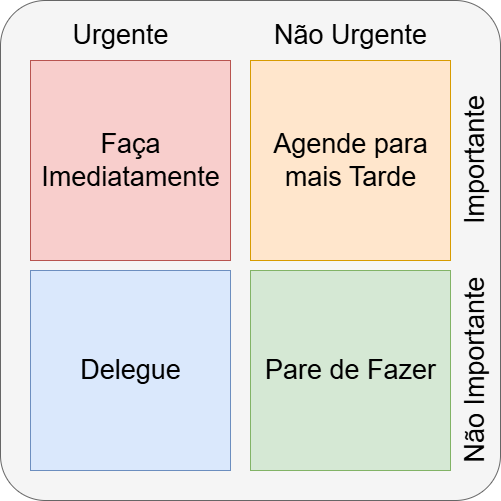

The diagram above was exported from draw.io. Its source (the exported page's mxGraphModel, read from the mxfile embedded in the PNG):
<mxGraphModel dx="744" dy="739" grid="1" gridSize="10" guides="1" tooltips="1" connect="1" arrows="1" fold="1" page="1" pageScale="1" pageWidth="827" pageHeight="1169" math="0" shadow="0">
  <root>
    <mxCell id="0" />
    <mxCell id="1" parent="0" />
    <mxCell id="X0Eqf6r9EIEvhw--prfG-1" value="" style="rounded=1;whiteSpace=wrap;html=1;arcSize=9;fillColor=#f5f5f5;fontColor=#333333;strokeColor=#666666;" vertex="1" parent="1">
      <mxGeometry x="80" y="150" width="500" height="500" as="geometry" />
    </mxCell>
    <mxCell id="X0Eqf6r9EIEvhw--prfG-2" value="" style="whiteSpace=wrap;html=1;aspect=fixed;fillColor=#f8cecc;strokeColor=#b85450;" vertex="1" parent="1">
      <mxGeometry x="110" y="210" width="200" height="200" as="geometry" />
    </mxCell>
    <mxCell id="X0Eqf6r9EIEvhw--prfG-3" value="&lt;font style=&quot;font-size: 27px;&quot;&gt;Urgente&lt;/font&gt;" style="text;html=1;align=center;verticalAlign=middle;resizable=0;points=[];autosize=1;strokeColor=none;fillColor=none;" vertex="1" parent="1">
      <mxGeometry x="140" y="160" width="120" height="50" as="geometry" />
    </mxCell>
    <mxCell id="X0Eqf6r9EIEvhw--prfG-4" value="" style="whiteSpace=wrap;html=1;aspect=fixed;fillColor=#ffe6cc;strokeColor=#d79b00;" vertex="1" parent="1">
      <mxGeometry x="330" y="210" width="200" height="200" as="geometry" />
    </mxCell>
    <mxCell id="X0Eqf6r9EIEvhw--prfG-5" value="" style="whiteSpace=wrap;html=1;aspect=fixed;fillColor=#dae8fc;strokeColor=#6c8ebf;" vertex="1" parent="1">
      <mxGeometry x="110" y="420" width="200" height="200" as="geometry" />
    </mxCell>
    <mxCell id="X0Eqf6r9EIEvhw--prfG-6" value="" style="whiteSpace=wrap;html=1;aspect=fixed;fillColor=#d5e8d4;strokeColor=#82b366;" vertex="1" parent="1">
      <mxGeometry x="330" y="420" width="200" height="200" as="geometry" />
    </mxCell>
    <mxCell id="X0Eqf6r9EIEvhw--prfG-7" value="&lt;font style=&quot;font-size: 27px;&quot;&gt;Não Urgente&lt;/font&gt;" style="text;html=1;align=center;verticalAlign=middle;resizable=0;points=[];autosize=1;strokeColor=none;fillColor=none;" vertex="1" parent="1">
      <mxGeometry x="340" y="160" width="180" height="50" as="geometry" />
    </mxCell>
    <mxCell id="X0Eqf6r9EIEvhw--prfG-8" value="&lt;font style=&quot;font-size: 27px;&quot;&gt;Não Importante&lt;/font&gt;" style="text;html=1;align=center;verticalAlign=middle;resizable=0;points=[];autosize=1;strokeColor=none;fillColor=none;rotation=-90;" vertex="1" parent="1">
      <mxGeometry x="450" y="495" width="210" height="50" as="geometry" />
    </mxCell>
    <mxCell id="X0Eqf6r9EIEvhw--prfG-10" value="&lt;font style=&quot;font-size: 27px;&quot;&gt;Importante&lt;/font&gt;" style="text;html=1;align=center;verticalAlign=middle;resizable=0;points=[];autosize=1;strokeColor=none;fillColor=none;rotation=-90;" vertex="1" parent="1">
      <mxGeometry x="480" y="285" width="150" height="50" as="geometry" />
    </mxCell>
    <mxCell id="X0Eqf6r9EIEvhw--prfG-11" value="&lt;font style=&quot;font-size: 27px;&quot;&gt;Faça&lt;/font&gt;&lt;div&gt;&lt;font style=&quot;font-size: 27px;&quot;&gt;Imediatamente&lt;/font&gt;&lt;/div&gt;" style="text;html=1;align=center;verticalAlign=middle;resizable=0;points=[];autosize=1;strokeColor=none;fillColor=none;" vertex="1" parent="1">
      <mxGeometry x="110" y="270" width="200" height="80" as="geometry" />
    </mxCell>
    <mxCell id="X0Eqf6r9EIEvhw--prfG-12" value="&lt;span style=&quot;font-size: 27px;&quot;&gt;Agende para&lt;/span&gt;&lt;div&gt;&lt;span style=&quot;font-size: 27px;&quot;&gt;mais Tarde&lt;/span&gt;&lt;/div&gt;" style="text;html=1;align=center;verticalAlign=middle;resizable=0;points=[];autosize=1;strokeColor=none;fillColor=none;" vertex="1" parent="1">
      <mxGeometry x="340" y="270" width="180" height="80" as="geometry" />
    </mxCell>
    <mxCell id="X0Eqf6r9EIEvhw--prfG-13" value="&lt;span style=&quot;font-size: 27px;&quot;&gt;Delegue&lt;/span&gt;" style="text;html=1;align=center;verticalAlign=middle;resizable=0;points=[];autosize=1;strokeColor=none;fillColor=none;" vertex="1" parent="1">
      <mxGeometry x="150" y="495" width="120" height="50" as="geometry" />
    </mxCell>
    <mxCell id="X0Eqf6r9EIEvhw--prfG-14" value="&lt;span style=&quot;font-size: 27px;&quot;&gt;Pare de Fazer&lt;/span&gt;" style="text;html=1;align=center;verticalAlign=middle;resizable=0;points=[];autosize=1;strokeColor=none;fillColor=none;" vertex="1" parent="1">
      <mxGeometry x="335" y="495" width="190" height="50" as="geometry" />
    </mxCell>
  </root>
</mxGraphModel>